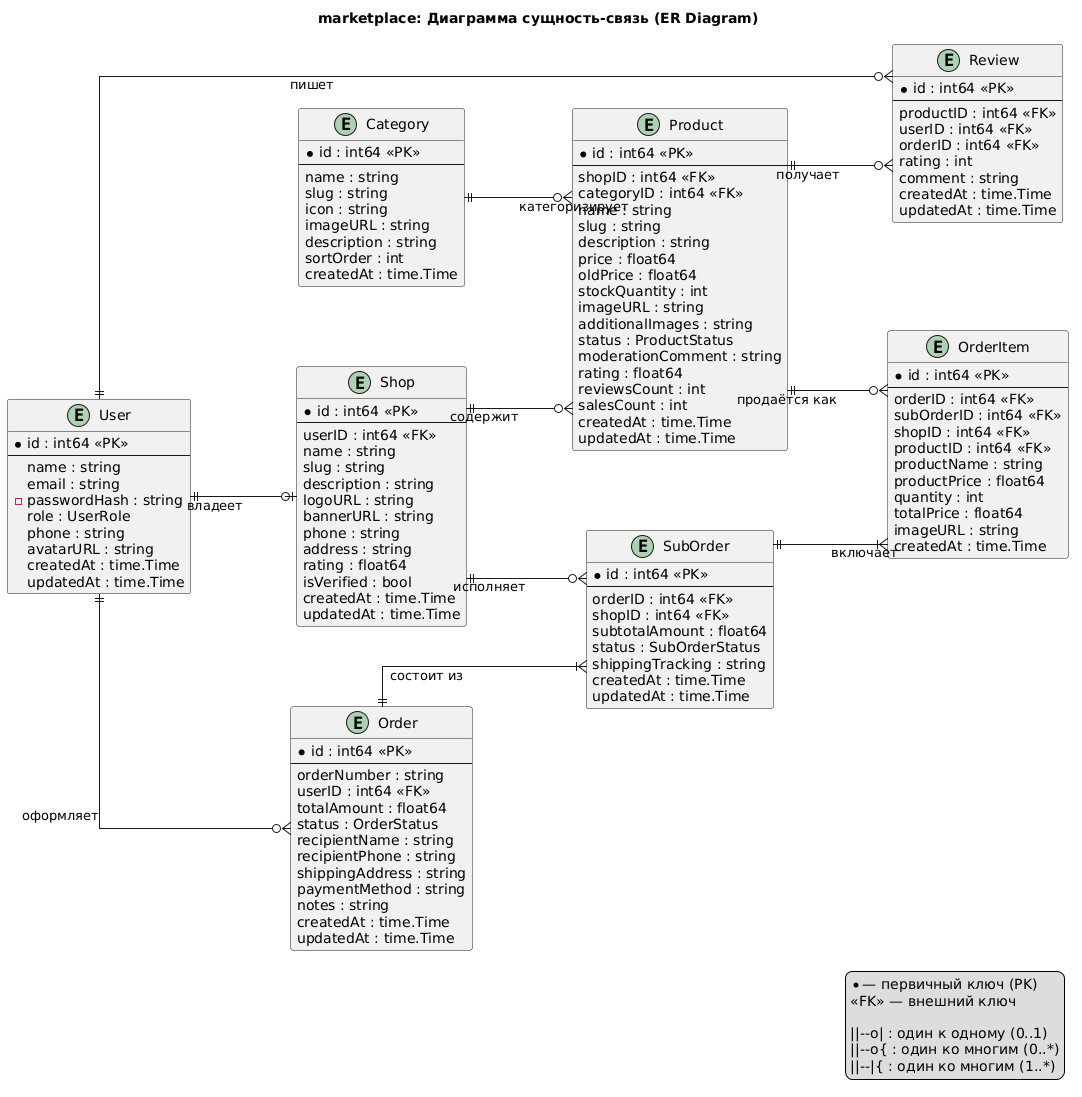

The diagram above was rendered by PlantUML. Its source (embedded in the PNG):
@startuml
title marketplace: Диаграмма сущность-связь (ER Diagram)

' Настройки для широкой и читаемой диаграммы
skinparam linetype ortho
skinparam nodesep 80
skinparam ranksep 100
skinparam entity {
  BackgroundColor #FEFECE
  BorderColor #A80036
  FontSize 11
}

left to right direction

entity "User" as User {
  * id : int64 <<PK>>
  --
  name : string
  email : string
  - passwordHash : string
  role : UserRole
  phone : string
  avatarURL : string
  createdAt : time.Time
  updatedAt : time.Time
}

entity "Shop" as Shop {
  * id : int64 <<PK>>
  --
  userID : int64 <<FK>>
  name : string
  slug : string
  description : string
  logoURL : string
  bannerURL : string
  phone : string
  address : string
  rating : float64
  isVerified : bool
  createdAt : time.Time
  updatedAt : time.Time
}

entity "Category" as Category {
  * id : int64 <<PK>>
  --
  name : string
  slug : string
  icon : string
  imageURL : string
  description : string
  sortOrder : int
  createdAt : time.Time
}

entity "Product" as Product {
  * id : int64 <<PK>>
  --
  shopID : int64 <<FK>>
  categoryID : int64 <<FK>>
  name : string
  slug : string
  description : string
  price : float64
  oldPrice : float64
  stockQuantity : int
  imageURL : string
  additionalImages : string
  status : ProductStatus
  moderationComment : string
  rating : float64
  reviewsCount : int
  salesCount : int
  createdAt : time.Time
  updatedAt : time.Time
}

entity "Order" as Order {
  * id : int64 <<PK>>
  --
  orderNumber : string
  userID : int64 <<FK>>
  totalAmount : float64
  status : OrderStatus
  recipientName : string
  recipientPhone : string
  shippingAddress : string
  paymentMethod : string
  notes : string
  createdAt : time.Time
  updatedAt : time.Time
}

entity "SubOrder" as SubOrder {
  * id : int64 <<PK>>
  --
  orderID : int64 <<FK>>
  shopID : int64 <<FK>>
  subtotalAmount : float64
  status : SubOrderStatus
  shippingTracking : string
  createdAt : time.Time
  updatedAt : time.Time
}

entity "OrderItem" as OrderItem {
  * id : int64 <<PK>>
  --
  orderID : int64 <<FK>>
  subOrderID : int64 <<FK>>
  shopID : int64 <<FK>>
  productID : int64 <<FK>>
  productName : string
  productPrice : float64
  quantity : int
  totalPrice : float64
  imageURL : string
  createdAt : time.Time
}

entity "Review" as Review {
  * id : int64 <<PK>>
  --
  productID : int64 <<FK>>
  userID : int64 <<FK>>
  orderID : int64 <<FK>>
  rating : int
  comment : string
  createdAt : time.Time
  updatedAt : time.Time
}

' Связи (ТОЛЬКО в одну сторону, чтобы не было каши)
User ||--o| Shop : "владеет"
Shop ||--o{ Product : "содержит"
Category ||--o{ Product : "категоризирует"
User ||--o{ Order : "оформляет"
Order ||--|{ SubOrder : "состоит из"
SubOrder ||--|{ OrderItem : "включает"
Product ||--o{ OrderItem : "продаётся как"
Shop ||--o{ SubOrder : "исполняет"
Product ||--o{ Review : "получает"
User ||--o{ Review : "пишет"

legend right
  * — первичный ключ (PK)
  <<FK>> — внешний ключ
  
  ||--o| : один к одному (0..1)
  ||--o{ : один ко многим (0..*)
  ||--|{ : один ко многим (1..*)
endlegend
@enduml